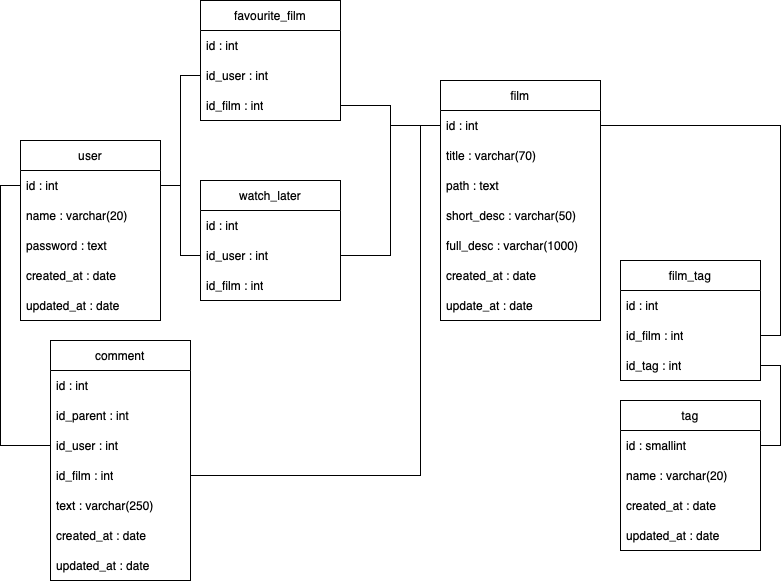

The diagram above was exported from draw.io. Its source (the exported page's mxGraphModel, read from the mxfile embedded in the PNG):
<mxGraphModel dx="1434" dy="827" grid="1" gridSize="10" guides="1" tooltips="1" connect="1" arrows="1" fold="1" page="1" pageScale="1" pageWidth="827" pageHeight="1169" math="0" shadow="0">
  <root>
    <mxCell id="0" />
    <mxCell id="1" parent="0" />
    <mxCell id="by7X63fe2yTS8iCHoECZ-1" value="user" style="swimlane;fontStyle=0;childLayout=stackLayout;horizontal=1;startSize=30;horizontalStack=0;resizeParent=1;resizeParentMax=0;resizeLast=0;collapsible=1;marginBottom=0;whiteSpace=wrap;html=1;" parent="1" vertex="1">
      <mxGeometry x="30" y="160" width="140" height="180" as="geometry" />
    </mxCell>
    <mxCell id="by7X63fe2yTS8iCHoECZ-2" value="id : int" style="text;strokeColor=none;fillColor=none;align=left;verticalAlign=middle;spacingLeft=4;spacingRight=4;overflow=hidden;points=[[0,0.5],[1,0.5]];portConstraint=eastwest;rotatable=0;whiteSpace=wrap;html=1;" parent="by7X63fe2yTS8iCHoECZ-1" vertex="1">
      <mxGeometry y="30" width="140" height="30" as="geometry" />
    </mxCell>
    <mxCell id="by7X63fe2yTS8iCHoECZ-3" value="name : varchar(20)" style="text;strokeColor=none;fillColor=none;align=left;verticalAlign=middle;spacingLeft=4;spacingRight=4;overflow=hidden;points=[[0,0.5],[1,0.5]];portConstraint=eastwest;rotatable=0;whiteSpace=wrap;html=1;" parent="by7X63fe2yTS8iCHoECZ-1" vertex="1">
      <mxGeometry y="60" width="140" height="30" as="geometry" />
    </mxCell>
    <mxCell id="by7X63fe2yTS8iCHoECZ-4" value="password : text" style="text;strokeColor=none;fillColor=none;align=left;verticalAlign=middle;spacingLeft=4;spacingRight=4;overflow=hidden;points=[[0,0.5],[1,0.5]];portConstraint=eastwest;rotatable=0;whiteSpace=wrap;html=1;" parent="by7X63fe2yTS8iCHoECZ-1" vertex="1">
      <mxGeometry y="90" width="140" height="30" as="geometry" />
    </mxCell>
    <mxCell id="by7X63fe2yTS8iCHoECZ-19" value="created_at : date" style="text;strokeColor=none;fillColor=none;align=left;verticalAlign=middle;spacingLeft=4;spacingRight=4;overflow=hidden;points=[[0,0.5],[1,0.5]];portConstraint=eastwest;rotatable=0;whiteSpace=wrap;html=1;" parent="by7X63fe2yTS8iCHoECZ-1" vertex="1">
      <mxGeometry y="120" width="140" height="30" as="geometry" />
    </mxCell>
    <mxCell id="by7X63fe2yTS8iCHoECZ-20" value="updated_at : date" style="text;strokeColor=none;fillColor=none;align=left;verticalAlign=middle;spacingLeft=4;spacingRight=4;overflow=hidden;points=[[0,0.5],[1,0.5]];portConstraint=eastwest;rotatable=0;whiteSpace=wrap;html=1;" parent="by7X63fe2yTS8iCHoECZ-1" vertex="1">
      <mxGeometry y="150" width="140" height="30" as="geometry" />
    </mxCell>
    <mxCell id="by7X63fe2yTS8iCHoECZ-5" value="tag" style="swimlane;fontStyle=0;childLayout=stackLayout;horizontal=1;startSize=30;horizontalStack=0;resizeParent=1;resizeParentMax=0;resizeLast=0;collapsible=1;marginBottom=0;whiteSpace=wrap;html=1;" parent="1" vertex="1">
      <mxGeometry x="630" y="420" width="140" height="150" as="geometry" />
    </mxCell>
    <mxCell id="by7X63fe2yTS8iCHoECZ-6" value="id : smallint" style="text;strokeColor=none;fillColor=none;align=left;verticalAlign=middle;spacingLeft=4;spacingRight=4;overflow=hidden;points=[[0,0.5],[1,0.5]];portConstraint=eastwest;rotatable=0;whiteSpace=wrap;html=1;" parent="by7X63fe2yTS8iCHoECZ-5" vertex="1">
      <mxGeometry y="30" width="140" height="30" as="geometry" />
    </mxCell>
    <mxCell id="by7X63fe2yTS8iCHoECZ-7" value="name : varchar(20)" style="text;strokeColor=none;fillColor=none;align=left;verticalAlign=middle;spacingLeft=4;spacingRight=4;overflow=hidden;points=[[0,0.5],[1,0.5]];portConstraint=eastwest;rotatable=0;whiteSpace=wrap;html=1;" parent="by7X63fe2yTS8iCHoECZ-5" vertex="1">
      <mxGeometry y="60" width="140" height="30" as="geometry" />
    </mxCell>
    <mxCell id="by7X63fe2yTS8iCHoECZ-8" value="created_at : date" style="text;strokeColor=none;fillColor=none;align=left;verticalAlign=middle;spacingLeft=4;spacingRight=4;overflow=hidden;points=[[0,0.5],[1,0.5]];portConstraint=eastwest;rotatable=0;whiteSpace=wrap;html=1;" parent="by7X63fe2yTS8iCHoECZ-5" vertex="1">
      <mxGeometry y="90" width="140" height="30" as="geometry" />
    </mxCell>
    <mxCell id="by7X63fe2yTS8iCHoECZ-26" value="updated_at : date" style="text;strokeColor=none;fillColor=none;align=left;verticalAlign=middle;spacingLeft=4;spacingRight=4;overflow=hidden;points=[[0,0.5],[1,0.5]];portConstraint=eastwest;rotatable=0;whiteSpace=wrap;html=1;" parent="by7X63fe2yTS8iCHoECZ-5" vertex="1">
      <mxGeometry y="120" width="140" height="30" as="geometry" />
    </mxCell>
    <mxCell id="by7X63fe2yTS8iCHoECZ-9" value="film" style="swimlane;fontStyle=0;childLayout=stackLayout;horizontal=1;startSize=30;horizontalStack=0;resizeParent=1;resizeParentMax=0;resizeLast=0;collapsible=1;marginBottom=0;whiteSpace=wrap;html=1;" parent="1" vertex="1">
      <mxGeometry x="450" y="100" width="160" height="240" as="geometry" />
    </mxCell>
    <mxCell id="by7X63fe2yTS8iCHoECZ-10" value="id : int" style="text;strokeColor=none;fillColor=none;align=left;verticalAlign=middle;spacingLeft=4;spacingRight=4;overflow=hidden;points=[[0,0.5],[1,0.5]];portConstraint=eastwest;rotatable=0;whiteSpace=wrap;html=1;" parent="by7X63fe2yTS8iCHoECZ-9" vertex="1">
      <mxGeometry y="30" width="160" height="30" as="geometry" />
    </mxCell>
    <mxCell id="by7X63fe2yTS8iCHoECZ-11" value="title : varchar(70)" style="text;strokeColor=none;fillColor=none;align=left;verticalAlign=middle;spacingLeft=4;spacingRight=4;overflow=hidden;points=[[0,0.5],[1,0.5]];portConstraint=eastwest;rotatable=0;whiteSpace=wrap;html=1;" parent="by7X63fe2yTS8iCHoECZ-9" vertex="1">
      <mxGeometry y="60" width="160" height="30" as="geometry" />
    </mxCell>
    <mxCell id="by7X63fe2yTS8iCHoECZ-23" value="path : text" style="text;strokeColor=none;fillColor=none;align=left;verticalAlign=middle;spacingLeft=4;spacingRight=4;overflow=hidden;points=[[0,0.5],[1,0.5]];portConstraint=eastwest;rotatable=0;whiteSpace=wrap;html=1;" parent="by7X63fe2yTS8iCHoECZ-9" vertex="1">
      <mxGeometry y="90" width="160" height="30" as="geometry" />
    </mxCell>
    <mxCell id="by7X63fe2yTS8iCHoECZ-12" value="short_desc : varchar(50)" style="text;strokeColor=none;fillColor=none;align=left;verticalAlign=middle;spacingLeft=4;spacingRight=4;overflow=hidden;points=[[0,0.5],[1,0.5]];portConstraint=eastwest;rotatable=0;whiteSpace=wrap;html=1;" parent="by7X63fe2yTS8iCHoECZ-9" vertex="1">
      <mxGeometry y="120" width="160" height="30" as="geometry" />
    </mxCell>
    <mxCell id="by7X63fe2yTS8iCHoECZ-21" value="full_desc : varchar(1000)" style="text;strokeColor=none;fillColor=none;align=left;verticalAlign=middle;spacingLeft=4;spacingRight=4;overflow=hidden;points=[[0,0.5],[1,0.5]];portConstraint=eastwest;rotatable=0;whiteSpace=wrap;html=1;" parent="by7X63fe2yTS8iCHoECZ-9" vertex="1">
      <mxGeometry y="150" width="160" height="30" as="geometry" />
    </mxCell>
    <mxCell id="by7X63fe2yTS8iCHoECZ-25" value="created_at : date" style="text;strokeColor=none;fillColor=none;align=left;verticalAlign=middle;spacingLeft=4;spacingRight=4;overflow=hidden;points=[[0,0.5],[1,0.5]];portConstraint=eastwest;rotatable=0;whiteSpace=wrap;html=1;" parent="by7X63fe2yTS8iCHoECZ-9" vertex="1">
      <mxGeometry y="180" width="160" height="30" as="geometry" />
    </mxCell>
    <mxCell id="by7X63fe2yTS8iCHoECZ-24" value="update_at : date" style="text;strokeColor=none;fillColor=none;align=left;verticalAlign=middle;spacingLeft=4;spacingRight=4;overflow=hidden;points=[[0,0.5],[1,0.5]];portConstraint=eastwest;rotatable=0;whiteSpace=wrap;html=1;" parent="by7X63fe2yTS8iCHoECZ-9" vertex="1">
      <mxGeometry y="210" width="160" height="30" as="geometry" />
    </mxCell>
    <mxCell id="by7X63fe2yTS8iCHoECZ-13" value="comment" style="swimlane;fontStyle=0;childLayout=stackLayout;horizontal=1;startSize=30;horizontalStack=0;resizeParent=1;resizeParentMax=0;resizeLast=0;collapsible=1;marginBottom=0;whiteSpace=wrap;html=1;" parent="1" vertex="1">
      <mxGeometry x="60" y="360" width="140" height="240" as="geometry" />
    </mxCell>
    <mxCell id="by7X63fe2yTS8iCHoECZ-14" value="id : int" style="text;strokeColor=none;fillColor=none;align=left;verticalAlign=middle;spacingLeft=4;spacingRight=4;overflow=hidden;points=[[0,0.5],[1,0.5]];portConstraint=eastwest;rotatable=0;whiteSpace=wrap;html=1;" parent="by7X63fe2yTS8iCHoECZ-13" vertex="1">
      <mxGeometry y="30" width="140" height="30" as="geometry" />
    </mxCell>
    <mxCell id="by7X63fe2yTS8iCHoECZ-16" value="id_parent : int" style="text;strokeColor=none;fillColor=none;align=left;verticalAlign=middle;spacingLeft=4;spacingRight=4;overflow=hidden;points=[[0,0.5],[1,0.5]];portConstraint=eastwest;rotatable=0;whiteSpace=wrap;html=1;" parent="by7X63fe2yTS8iCHoECZ-13" vertex="1">
      <mxGeometry y="60" width="140" height="30" as="geometry" />
    </mxCell>
    <mxCell id="by7X63fe2yTS8iCHoECZ-15" value="id_user : int" style="text;strokeColor=none;fillColor=none;align=left;verticalAlign=middle;spacingLeft=4;spacingRight=4;overflow=hidden;points=[[0,0.5],[1,0.5]];portConstraint=eastwest;rotatable=0;whiteSpace=wrap;html=1;" parent="by7X63fe2yTS8iCHoECZ-13" vertex="1">
      <mxGeometry y="90" width="140" height="30" as="geometry" />
    </mxCell>
    <mxCell id="xxuNYjznqOrMtCInCnuS-1" value="id_film&amp;nbsp;: int" style="text;strokeColor=none;fillColor=none;align=left;verticalAlign=middle;spacingLeft=4;spacingRight=4;overflow=hidden;points=[[0,0.5],[1,0.5]];portConstraint=eastwest;rotatable=0;whiteSpace=wrap;html=1;" vertex="1" parent="by7X63fe2yTS8iCHoECZ-13">
      <mxGeometry y="120" width="140" height="30" as="geometry" />
    </mxCell>
    <mxCell id="by7X63fe2yTS8iCHoECZ-30" value="text : varchar(250)" style="text;strokeColor=none;fillColor=none;align=left;verticalAlign=middle;spacingLeft=4;spacingRight=4;overflow=hidden;points=[[0,0.5],[1,0.5]];portConstraint=eastwest;rotatable=0;whiteSpace=wrap;html=1;" parent="by7X63fe2yTS8iCHoECZ-13" vertex="1">
      <mxGeometry y="150" width="140" height="30" as="geometry" />
    </mxCell>
    <mxCell id="by7X63fe2yTS8iCHoECZ-28" value="created_at : date" style="text;strokeColor=none;fillColor=none;align=left;verticalAlign=middle;spacingLeft=4;spacingRight=4;overflow=hidden;points=[[0,0.5],[1,0.5]];portConstraint=eastwest;rotatable=0;whiteSpace=wrap;html=1;" parent="by7X63fe2yTS8iCHoECZ-13" vertex="1">
      <mxGeometry y="180" width="140" height="30" as="geometry" />
    </mxCell>
    <mxCell id="by7X63fe2yTS8iCHoECZ-29" value="updated_at : date" style="text;strokeColor=none;fillColor=none;align=left;verticalAlign=middle;spacingLeft=4;spacingRight=4;overflow=hidden;points=[[0,0.5],[1,0.5]];portConstraint=eastwest;rotatable=0;whiteSpace=wrap;html=1;" parent="by7X63fe2yTS8iCHoECZ-13" vertex="1">
      <mxGeometry y="210" width="140" height="30" as="geometry" />
    </mxCell>
    <mxCell id="0uof0pZrB7dqLOCoOx_W-2" value="favourite_film" style="swimlane;fontStyle=0;childLayout=stackLayout;horizontal=1;startSize=30;horizontalStack=0;resizeParent=1;resizeParentMax=0;resizeLast=0;collapsible=1;marginBottom=0;whiteSpace=wrap;html=1;" parent="1" vertex="1">
      <mxGeometry x="210" y="20" width="140" height="120" as="geometry" />
    </mxCell>
    <mxCell id="0uof0pZrB7dqLOCoOx_W-3" value="id : int" style="text;strokeColor=none;fillColor=none;align=left;verticalAlign=middle;spacingLeft=4;spacingRight=4;overflow=hidden;points=[[0,0.5],[1,0.5]];portConstraint=eastwest;rotatable=0;whiteSpace=wrap;html=1;" parent="0uof0pZrB7dqLOCoOx_W-2" vertex="1">
      <mxGeometry y="30" width="140" height="30" as="geometry" />
    </mxCell>
    <mxCell id="0uof0pZrB7dqLOCoOx_W-4" value="id_user : int" style="text;strokeColor=none;fillColor=none;align=left;verticalAlign=middle;spacingLeft=4;spacingRight=4;overflow=hidden;points=[[0,0.5],[1,0.5]];portConstraint=eastwest;rotatable=0;whiteSpace=wrap;html=1;" parent="0uof0pZrB7dqLOCoOx_W-2" vertex="1">
      <mxGeometry y="60" width="140" height="30" as="geometry" />
    </mxCell>
    <mxCell id="0uof0pZrB7dqLOCoOx_W-5" value="id_film : int" style="text;strokeColor=none;fillColor=none;align=left;verticalAlign=middle;spacingLeft=4;spacingRight=4;overflow=hidden;points=[[0,0.5],[1,0.5]];portConstraint=eastwest;rotatable=0;whiteSpace=wrap;html=1;" parent="0uof0pZrB7dqLOCoOx_W-2" vertex="1">
      <mxGeometry y="90" width="140" height="30" as="geometry" />
    </mxCell>
    <mxCell id="0uof0pZrB7dqLOCoOx_W-6" style="edgeStyle=orthogonalEdgeStyle;rounded=0;orthogonalLoop=1;jettySize=auto;html=1;exitX=1;exitY=0.5;exitDx=0;exitDy=0;entryX=0;entryY=0.5;entryDx=0;entryDy=0;endArrow=none;endFill=0;startArrow=none;startFill=0;" parent="1" source="by7X63fe2yTS8iCHoECZ-2" target="0uof0pZrB7dqLOCoOx_W-4" edge="1">
      <mxGeometry relative="1" as="geometry" />
    </mxCell>
    <mxCell id="0uof0pZrB7dqLOCoOx_W-7" style="edgeStyle=orthogonalEdgeStyle;rounded=0;orthogonalLoop=1;jettySize=auto;html=1;exitX=0;exitY=0.5;exitDx=0;exitDy=0;entryX=0;entryY=0.5;entryDx=0;entryDy=0;endArrow=none;endFill=0;" parent="1" source="by7X63fe2yTS8iCHoECZ-15" target="by7X63fe2yTS8iCHoECZ-2" edge="1">
      <mxGeometry relative="1" as="geometry" />
    </mxCell>
    <mxCell id="0uof0pZrB7dqLOCoOx_W-8" value="watch_later" style="swimlane;fontStyle=0;childLayout=stackLayout;horizontal=1;startSize=30;horizontalStack=0;resizeParent=1;resizeParentMax=0;resizeLast=0;collapsible=1;marginBottom=0;whiteSpace=wrap;html=1;" parent="1" vertex="1">
      <mxGeometry x="210" y="200" width="140" height="120" as="geometry" />
    </mxCell>
    <mxCell id="0uof0pZrB7dqLOCoOx_W-9" value="id : int" style="text;strokeColor=none;fillColor=none;align=left;verticalAlign=middle;spacingLeft=4;spacingRight=4;overflow=hidden;points=[[0,0.5],[1,0.5]];portConstraint=eastwest;rotatable=0;whiteSpace=wrap;html=1;" parent="0uof0pZrB7dqLOCoOx_W-8" vertex="1">
      <mxGeometry y="30" width="140" height="30" as="geometry" />
    </mxCell>
    <mxCell id="0uof0pZrB7dqLOCoOx_W-10" value="id_user : int" style="text;strokeColor=none;fillColor=none;align=left;verticalAlign=middle;spacingLeft=4;spacingRight=4;overflow=hidden;points=[[0,0.5],[1,0.5]];portConstraint=eastwest;rotatable=0;whiteSpace=wrap;html=1;" parent="0uof0pZrB7dqLOCoOx_W-8" vertex="1">
      <mxGeometry y="60" width="140" height="30" as="geometry" />
    </mxCell>
    <mxCell id="0uof0pZrB7dqLOCoOx_W-11" value="id_film : int" style="text;strokeColor=none;fillColor=none;align=left;verticalAlign=middle;spacingLeft=4;spacingRight=4;overflow=hidden;points=[[0,0.5],[1,0.5]];portConstraint=eastwest;rotatable=0;whiteSpace=wrap;html=1;" parent="0uof0pZrB7dqLOCoOx_W-8" vertex="1">
      <mxGeometry y="90" width="140" height="30" as="geometry" />
    </mxCell>
    <mxCell id="0uof0pZrB7dqLOCoOx_W-12" style="edgeStyle=orthogonalEdgeStyle;rounded=0;orthogonalLoop=1;jettySize=auto;html=1;exitX=1;exitY=0.5;exitDx=0;exitDy=0;entryX=0;entryY=0.5;entryDx=0;entryDy=0;endArrow=none;endFill=0;" parent="1" source="by7X63fe2yTS8iCHoECZ-2" target="0uof0pZrB7dqLOCoOx_W-10" edge="1">
      <mxGeometry relative="1" as="geometry" />
    </mxCell>
    <mxCell id="0uof0pZrB7dqLOCoOx_W-15" value="film_tag" style="swimlane;fontStyle=0;childLayout=stackLayout;horizontal=1;startSize=30;horizontalStack=0;resizeParent=1;resizeParentMax=0;resizeLast=0;collapsible=1;marginBottom=0;whiteSpace=wrap;html=1;" parent="1" vertex="1">
      <mxGeometry x="630" y="280" width="140" height="120" as="geometry" />
    </mxCell>
    <mxCell id="0uof0pZrB7dqLOCoOx_W-16" value="id : int" style="text;strokeColor=none;fillColor=none;align=left;verticalAlign=middle;spacingLeft=4;spacingRight=4;overflow=hidden;points=[[0,0.5],[1,0.5]];portConstraint=eastwest;rotatable=0;whiteSpace=wrap;html=1;" parent="0uof0pZrB7dqLOCoOx_W-15" vertex="1">
      <mxGeometry y="30" width="140" height="30" as="geometry" />
    </mxCell>
    <mxCell id="0uof0pZrB7dqLOCoOx_W-17" value="id_film : int" style="text;strokeColor=none;fillColor=none;align=left;verticalAlign=middle;spacingLeft=4;spacingRight=4;overflow=hidden;points=[[0,0.5],[1,0.5]];portConstraint=eastwest;rotatable=0;whiteSpace=wrap;html=1;" parent="0uof0pZrB7dqLOCoOx_W-15" vertex="1">
      <mxGeometry y="60" width="140" height="30" as="geometry" />
    </mxCell>
    <mxCell id="0uof0pZrB7dqLOCoOx_W-18" value="id_tag : int" style="text;strokeColor=none;fillColor=none;align=left;verticalAlign=middle;spacingLeft=4;spacingRight=4;overflow=hidden;points=[[0,0.5],[1,0.5]];portConstraint=eastwest;rotatable=0;whiteSpace=wrap;html=1;" parent="0uof0pZrB7dqLOCoOx_W-15" vertex="1">
      <mxGeometry y="90" width="140" height="30" as="geometry" />
    </mxCell>
    <mxCell id="xxuNYjznqOrMtCInCnuS-2" style="edgeStyle=orthogonalEdgeStyle;rounded=0;orthogonalLoop=1;jettySize=auto;html=1;exitX=1;exitY=0.5;exitDx=0;exitDy=0;endArrow=none;endFill=0;entryX=0;entryY=0.5;entryDx=0;entryDy=0;" edge="1" parent="1" source="xxuNYjznqOrMtCInCnuS-1" target="by7X63fe2yTS8iCHoECZ-10">
      <mxGeometry relative="1" as="geometry">
        <Array as="points">
          <mxPoint x="430" y="495" />
          <mxPoint x="430" y="145" />
        </Array>
      </mxGeometry>
    </mxCell>
    <mxCell id="xxuNYjznqOrMtCInCnuS-3" style="edgeStyle=orthogonalEdgeStyle;rounded=0;orthogonalLoop=1;jettySize=auto;html=1;exitX=1;exitY=0.5;exitDx=0;exitDy=0;entryX=0;entryY=0.5;entryDx=0;entryDy=0;endArrow=none;endFill=0;" edge="1" parent="1" source="0uof0pZrB7dqLOCoOx_W-10" target="by7X63fe2yTS8iCHoECZ-10">
      <mxGeometry relative="1" as="geometry" />
    </mxCell>
    <mxCell id="xxuNYjznqOrMtCInCnuS-4" style="edgeStyle=orthogonalEdgeStyle;rounded=0;orthogonalLoop=1;jettySize=auto;html=1;exitX=1;exitY=0.5;exitDx=0;exitDy=0;entryX=0;entryY=0.5;entryDx=0;entryDy=0;endArrow=none;endFill=0;" edge="1" parent="1" source="0uof0pZrB7dqLOCoOx_W-5" target="by7X63fe2yTS8iCHoECZ-10">
      <mxGeometry relative="1" as="geometry" />
    </mxCell>
    <mxCell id="xxuNYjznqOrMtCInCnuS-6" style="edgeStyle=orthogonalEdgeStyle;rounded=0;orthogonalLoop=1;jettySize=auto;html=1;exitX=1;exitY=0.5;exitDx=0;exitDy=0;entryX=1;entryY=0.5;entryDx=0;entryDy=0;endArrow=none;endFill=0;" edge="1" parent="1" source="by7X63fe2yTS8iCHoECZ-10" target="0uof0pZrB7dqLOCoOx_W-17">
      <mxGeometry relative="1" as="geometry" />
    </mxCell>
    <mxCell id="xxuNYjznqOrMtCInCnuS-7" style="edgeStyle=orthogonalEdgeStyle;rounded=0;orthogonalLoop=1;jettySize=auto;html=1;exitX=1;exitY=0.5;exitDx=0;exitDy=0;entryX=1;entryY=0.5;entryDx=0;entryDy=0;endArrow=none;endFill=0;" edge="1" parent="1" source="by7X63fe2yTS8iCHoECZ-6" target="0uof0pZrB7dqLOCoOx_W-18">
      <mxGeometry relative="1" as="geometry" />
    </mxCell>
  </root>
</mxGraphModel>